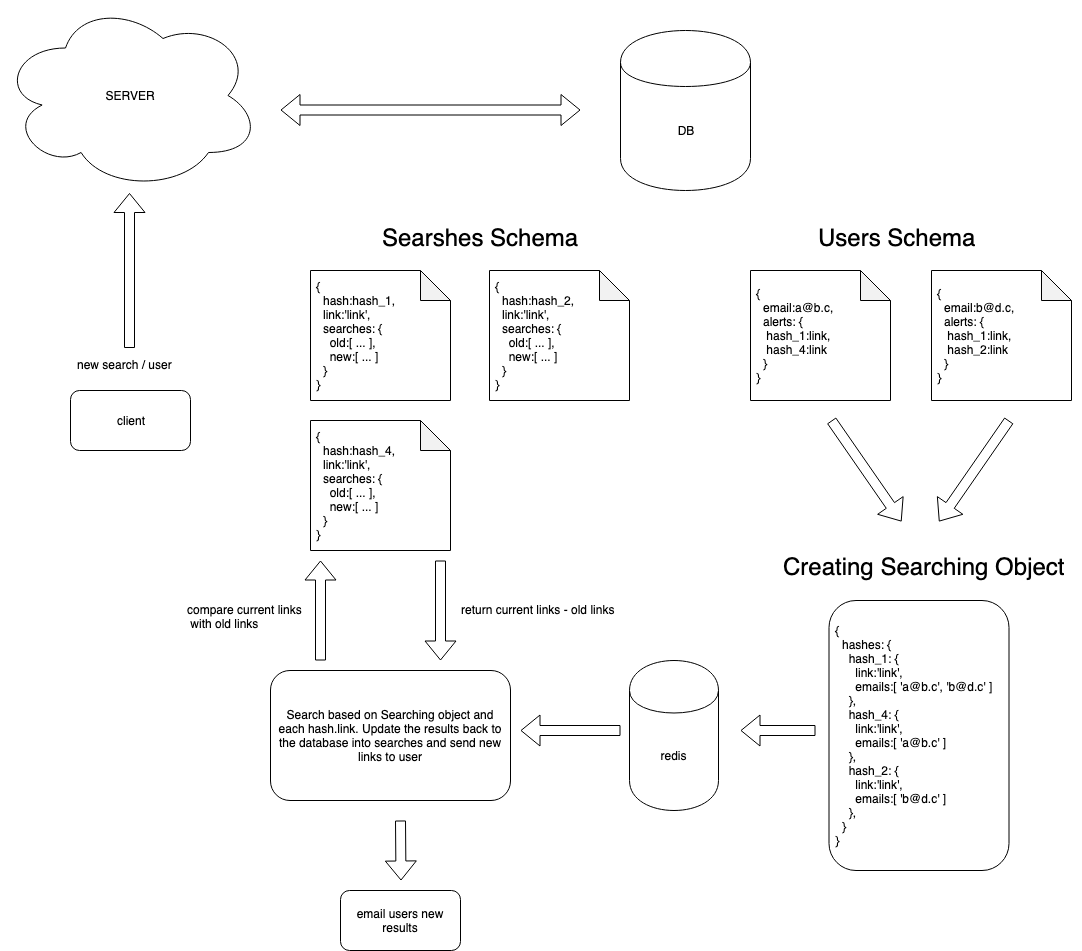

The diagram above was exported from draw.io. Its source (the exported page's mxGraphModel, read from the mxfile embedded in the PNG):
<mxGraphModel dx="1186" dy="715" grid="1" gridSize="10" guides="1" tooltips="1" connect="1" arrows="1" fold="1" page="1" pageScale="1" pageWidth="1654" pageHeight="2336" math="0" shadow="0">
  <root>
    <mxCell id="0" />
    <mxCell id="1" parent="0" />
    <mxCell id="nR_SAP1TPD3I89k4Ylls-1" value="SERVER" style="ellipse;shape=cloud;whiteSpace=wrap;html=1;" vertex="1" parent="1">
      <mxGeometry x="20" y="20" width="260" height="190" as="geometry" />
    </mxCell>
    <mxCell id="nR_SAP1TPD3I89k4Ylls-2" value="DB" style="shape=cylinder;whiteSpace=wrap;html=1;boundedLbl=1;backgroundOutline=1;" vertex="1" parent="1">
      <mxGeometry x="640" y="50" width="130" height="160" as="geometry" />
    </mxCell>
    <mxCell id="nR_SAP1TPD3I89k4Ylls-6" value="&lt;font style=&quot;font-size: 24px&quot;&gt;Users Schema&lt;/font&gt;" style="text;html=1;resizable=0;points=[];autosize=1;align=left;verticalAlign=top;spacingTop=-4;" vertex="1" parent="1">
      <mxGeometry x="836" y="241" width="170" height="20" as="geometry" />
    </mxCell>
    <mxCell id="nR_SAP1TPD3I89k4Ylls-8" value="&amp;nbsp;{&amp;nbsp;&lt;br&gt;&amp;nbsp; &amp;nbsp;email:a@b.c,&lt;br&gt;&amp;nbsp; &amp;nbsp;alerts: {&lt;br&gt;&amp;nbsp; &amp;nbsp; hash_1:link,&lt;br&gt;&amp;nbsp; &amp;nbsp; hash_4:link&lt;br&gt;&amp;nbsp; &amp;nbsp;}&lt;br&gt;&amp;nbsp;}" style="shape=note;whiteSpace=wrap;html=1;backgroundOutline=1;darkOpacity=0.05;align=left;" vertex="1" parent="1">
      <mxGeometry x="770" y="290" width="140" height="130" as="geometry" />
    </mxCell>
    <mxCell id="nR_SAP1TPD3I89k4Ylls-9" value="&amp;nbsp;{&amp;nbsp;&lt;br&gt;&amp;nbsp; &amp;nbsp;email:b@d.c,&lt;br&gt;&amp;nbsp; &amp;nbsp;alerts: {&lt;br&gt;&amp;nbsp; &amp;nbsp; hash_1:link,&lt;br&gt;&amp;nbsp; &amp;nbsp; hash_2:link&lt;br&gt;&amp;nbsp; &amp;nbsp;}&lt;br&gt;&amp;nbsp;}" style="shape=note;whiteSpace=wrap;html=1;backgroundOutline=1;darkOpacity=0.05;align=left;" vertex="1" parent="1">
      <mxGeometry x="951" y="290" width="140" height="130" as="geometry" />
    </mxCell>
    <mxCell id="nR_SAP1TPD3I89k4Ylls-11" value="" style="shape=flexArrow;endArrow=classic;startArrow=classic;html=1;" edge="1" parent="1">
      <mxGeometry width="50" height="50" relative="1" as="geometry">
        <mxPoint x="600" y="129.5" as="sourcePoint" />
        <mxPoint x="300" y="129.5" as="targetPoint" />
      </mxGeometry>
    </mxCell>
    <mxCell id="nR_SAP1TPD3I89k4Ylls-12" value="" style="shape=flexArrow;endArrow=classic;html=1;" edge="1" parent="1">
      <mxGeometry width="50" height="50" relative="1" as="geometry">
        <mxPoint x="851" y="440" as="sourcePoint" />
        <mxPoint x="921" y="541" as="targetPoint" />
      </mxGeometry>
    </mxCell>
    <mxCell id="nR_SAP1TPD3I89k4Ylls-14" value="" style="shape=flexArrow;endArrow=classic;html=1;" edge="1" parent="1">
      <mxGeometry width="50" height="50" relative="1" as="geometry">
        <mxPoint x="1028.5" y="440" as="sourcePoint" />
        <mxPoint x="958.5" y="541" as="targetPoint" />
      </mxGeometry>
    </mxCell>
    <mxCell id="nR_SAP1TPD3I89k4Ylls-17" value="&lt;font style=&quot;font-size: 24px&quot;&gt;Creating Searching Object&lt;/font&gt;" style="text;html=1;resizable=0;points=[];autosize=1;align=left;verticalAlign=top;spacingTop=-4;" vertex="1" parent="1">
      <mxGeometry x="801" y="570" width="300" height="20" as="geometry" />
    </mxCell>
    <mxCell id="nR_SAP1TPD3I89k4Ylls-18" value="Search based on Searching object and each hash.link. Update the results back to the database into searches and send new links to user" style="rounded=1;whiteSpace=wrap;html=1;" vertex="1" parent="1">
      <mxGeometry x="290" y="690" width="240" height="130" as="geometry" />
    </mxCell>
    <mxCell id="nR_SAP1TPD3I89k4Ylls-19" value="" style="shape=flexArrow;endArrow=classic;html=1;" edge="1" parent="1">
      <mxGeometry width="50" height="50" relative="1" as="geometry">
        <mxPoint x="640" y="750" as="sourcePoint" />
        <mxPoint x="540" y="750" as="targetPoint" />
      </mxGeometry>
    </mxCell>
    <mxCell id="nR_SAP1TPD3I89k4Ylls-22" value="&lt;font style=&quot;font-size: 24px&quot;&gt;Searshes Schema&lt;/font&gt;" style="text;html=1;resizable=0;points=[];autosize=1;align=left;verticalAlign=top;spacingTop=-4;" vertex="1" parent="1">
      <mxGeometry x="400" y="241" width="210" height="20" as="geometry" />
    </mxCell>
    <mxCell id="nR_SAP1TPD3I89k4Ylls-24" value="&amp;nbsp;{&amp;nbsp;&lt;br&gt;&amp;nbsp; &amp;nbsp;hash:hash_1,&lt;br&gt;&amp;nbsp; &amp;nbsp;link:'link',&lt;br&gt;&amp;nbsp; &amp;nbsp;searches: {&lt;br&gt;&amp;nbsp; &amp;nbsp; &amp;nbsp;old:[ ... ],&lt;br&gt;&amp;nbsp; &amp;nbsp; &amp;nbsp;new:[ ... ]&lt;br&gt;&amp;nbsp; &amp;nbsp;}&lt;br&gt;&amp;nbsp;}" style="shape=note;whiteSpace=wrap;html=1;backgroundOutline=1;darkOpacity=0.05;align=left;" vertex="1" parent="1">
      <mxGeometry x="330" y="290" width="140" height="130" as="geometry" />
    </mxCell>
    <mxCell id="nR_SAP1TPD3I89k4Ylls-25" value="&amp;nbsp;{&amp;nbsp;&lt;br&gt;&amp;nbsp; &amp;nbsp;hash:hash_2,&lt;br&gt;&amp;nbsp; &amp;nbsp;link:'link',&lt;br&gt;&amp;nbsp; &amp;nbsp;searches: {&lt;br&gt;&amp;nbsp; &amp;nbsp; &amp;nbsp;old:[ ... ],&lt;br&gt;&amp;nbsp; &amp;nbsp; &amp;nbsp;new:[ ... ]&lt;br&gt;&amp;nbsp; &amp;nbsp;}&lt;br&gt;&amp;nbsp;}" style="shape=note;whiteSpace=wrap;html=1;backgroundOutline=1;darkOpacity=0.05;align=left;" vertex="1" parent="1">
      <mxGeometry x="509" y="290" width="140" height="130" as="geometry" />
    </mxCell>
    <mxCell id="nR_SAP1TPD3I89k4Ylls-26" value="&amp;nbsp;{&amp;nbsp;&lt;br&gt;&amp;nbsp; &amp;nbsp;hash:hash_4,&lt;br&gt;&amp;nbsp; &amp;nbsp;link:'link',&lt;br&gt;&amp;nbsp; &amp;nbsp;searches: {&lt;br&gt;&amp;nbsp; &amp;nbsp; &amp;nbsp;old:[ ... ],&lt;br&gt;&amp;nbsp; &amp;nbsp; &amp;nbsp;new:[ ... ]&lt;br&gt;&amp;nbsp; &amp;nbsp;}&lt;br&gt;&amp;nbsp;}" style="shape=note;whiteSpace=wrap;html=1;backgroundOutline=1;darkOpacity=0.05;align=left;" vertex="1" parent="1">
      <mxGeometry x="330" y="440" width="140" height="130" as="geometry" />
    </mxCell>
    <mxCell id="nR_SAP1TPD3I89k4Ylls-27" value="" style="shape=flexArrow;endArrow=classic;html=1;" edge="1" parent="1">
      <mxGeometry width="50" height="50" relative="1" as="geometry">
        <mxPoint x="420" y="840" as="sourcePoint" />
        <mxPoint x="420.5" y="900" as="targetPoint" />
      </mxGeometry>
    </mxCell>
    <mxCell id="nR_SAP1TPD3I89k4Ylls-28" value="email users new results" style="rounded=1;whiteSpace=wrap;html=1;" vertex="1" parent="1">
      <mxGeometry x="360" y="910" width="120" height="60" as="geometry" />
    </mxCell>
    <mxCell id="nR_SAP1TPD3I89k4Ylls-29" value="&lt;span style=&quot;white-space: normal&quot;&gt;&amp;nbsp;{&lt;/span&gt;&lt;br style=&quot;white-space: normal&quot;&gt;&lt;span style=&quot;white-space: normal&quot;&gt;&amp;nbsp; &amp;nbsp;hashes: {&lt;/span&gt;&lt;br style=&quot;white-space: normal&quot;&gt;&lt;span style=&quot;white-space: normal&quot;&gt;&amp;nbsp; &amp;nbsp; &amp;nbsp;hash_1: {&lt;/span&gt;&lt;br style=&quot;white-space: normal&quot;&gt;&lt;span style=&quot;white-space: normal&quot;&gt;&amp;nbsp; &amp;nbsp; &amp;nbsp; &amp;nbsp;link:'link',&lt;/span&gt;&lt;br style=&quot;white-space: normal&quot;&gt;&lt;span style=&quot;white-space: normal&quot;&gt;&amp;nbsp; &amp;nbsp; &amp;nbsp; &amp;nbsp;emails:[ 'a@b.c', 'b@d.c' ]&lt;/span&gt;&lt;br style=&quot;white-space: normal&quot;&gt;&lt;span style=&quot;white-space: normal&quot;&gt;&amp;nbsp; &amp;nbsp; &amp;nbsp;},&lt;/span&gt;&lt;br style=&quot;white-space: normal&quot;&gt;&lt;span style=&quot;white-space: normal&quot;&gt;&amp;nbsp; &amp;nbsp; &amp;nbsp;hash_4: {&lt;/span&gt;&lt;br style=&quot;white-space: normal&quot;&gt;&lt;span style=&quot;white-space: normal&quot;&gt;&amp;nbsp; &amp;nbsp; &amp;nbsp; &amp;nbsp;link:'link',&lt;/span&gt;&lt;br style=&quot;white-space: normal&quot;&gt;&lt;span style=&quot;white-space: normal&quot;&gt;&amp;nbsp; &amp;nbsp; &amp;nbsp; &amp;nbsp;emails:[ 'a@b.c' ]&lt;/span&gt;&lt;br style=&quot;white-space: normal&quot;&gt;&lt;span style=&quot;white-space: normal&quot;&gt;&amp;nbsp; &amp;nbsp; &amp;nbsp;},&lt;/span&gt;&lt;br style=&quot;white-space: normal&quot;&gt;&lt;span style=&quot;white-space: normal&quot;&gt;&amp;nbsp; &amp;nbsp; &amp;nbsp;hash_2: {&lt;/span&gt;&lt;br style=&quot;white-space: normal&quot;&gt;&lt;span style=&quot;white-space: normal&quot;&gt;&amp;nbsp; &amp;nbsp; &amp;nbsp; &amp;nbsp;link:'link',&lt;/span&gt;&lt;br style=&quot;white-space: normal&quot;&gt;&lt;span style=&quot;white-space: normal&quot;&gt;&amp;nbsp; &amp;nbsp; &amp;nbsp; &amp;nbsp;emails:[ 'b@d.c' ]&lt;/span&gt;&lt;br style=&quot;white-space: normal&quot;&gt;&lt;span style=&quot;white-space: normal&quot;&gt;&amp;nbsp; &amp;nbsp; &amp;nbsp;},&lt;/span&gt;&lt;br style=&quot;white-space: normal&quot;&gt;&lt;span style=&quot;white-space: normal&quot;&gt;&amp;nbsp; &amp;nbsp;}&lt;/span&gt;&lt;br style=&quot;white-space: normal&quot;&gt;&lt;span style=&quot;white-space: normal&quot;&gt;&amp;nbsp;}&lt;/span&gt;" style="rounded=1;whiteSpace=wrap;html=1;align=left;" vertex="1" parent="1">
      <mxGeometry x="848.5" y="620" width="180" height="270" as="geometry" />
    </mxCell>
    <mxCell id="nR_SAP1TPD3I89k4Ylls-31" value="redis" style="shape=cylinder;whiteSpace=wrap;html=1;boundedLbl=1;backgroundOutline=1;" vertex="1" parent="1">
      <mxGeometry x="649" y="680" width="89" height="150" as="geometry" />
    </mxCell>
    <mxCell id="nR_SAP1TPD3I89k4Ylls-32" value="" style="shape=flexArrow;endArrow=classic;html=1;" edge="1" parent="1">
      <mxGeometry width="50" height="50" relative="1" as="geometry">
        <mxPoint x="835" y="750" as="sourcePoint" />
        <mxPoint x="760" y="750" as="targetPoint" />
      </mxGeometry>
    </mxCell>
    <mxCell id="nR_SAP1TPD3I89k4Ylls-33" value="client" style="rounded=1;whiteSpace=wrap;html=1;" vertex="1" parent="1">
      <mxGeometry x="90" y="410" width="120" height="60" as="geometry" />
    </mxCell>
    <mxCell id="nR_SAP1TPD3I89k4Ylls-34" value="" style="shape=flexArrow;endArrow=classic;html=1;" edge="1" parent="1">
      <mxGeometry width="50" height="50" relative="1" as="geometry">
        <mxPoint x="149" y="367.5" as="sourcePoint" />
        <mxPoint x="149" y="212.5" as="targetPoint" />
      </mxGeometry>
    </mxCell>
    <mxCell id="nR_SAP1TPD3I89k4Ylls-35" value="new search / user" style="text;html=1;resizable=0;points=[];autosize=1;align=left;verticalAlign=top;spacingTop=-4;" vertex="1" parent="1">
      <mxGeometry x="95" y="375" width="110" height="20" as="geometry" />
    </mxCell>
    <mxCell id="nR_SAP1TPD3I89k4Ylls-37" value="" style="shape=flexArrow;endArrow=classic;html=1;" edge="1" parent="1">
      <mxGeometry width="50" height="50" relative="1" as="geometry">
        <mxPoint x="340" y="680" as="sourcePoint" />
        <mxPoint x="340" y="580" as="targetPoint" />
      </mxGeometry>
    </mxCell>
    <mxCell id="nR_SAP1TPD3I89k4Ylls-38" value="compare current links&lt;br&gt;&amp;nbsp;with old links" style="text;html=1;resizable=0;points=[];autosize=1;align=left;verticalAlign=top;spacingTop=-4;" vertex="1" parent="1">
      <mxGeometry x="205" y="620" width="130" height="30" as="geometry" />
    </mxCell>
    <mxCell id="nR_SAP1TPD3I89k4Ylls-39" value="" style="shape=flexArrow;endArrow=classic;html=1;" edge="1" parent="1">
      <mxGeometry width="50" height="50" relative="1" as="geometry">
        <mxPoint x="460" y="580" as="sourcePoint" />
        <mxPoint x="460" y="680" as="targetPoint" />
      </mxGeometry>
    </mxCell>
    <mxCell id="nR_SAP1TPD3I89k4Ylls-40" value="return current links - old links" style="text;html=1;resizable=0;points=[];autosize=1;align=left;verticalAlign=top;spacingTop=-4;" vertex="1" parent="1">
      <mxGeometry x="479" y="620" width="170" height="20" as="geometry" />
    </mxCell>
  </root>
</mxGraphModel>